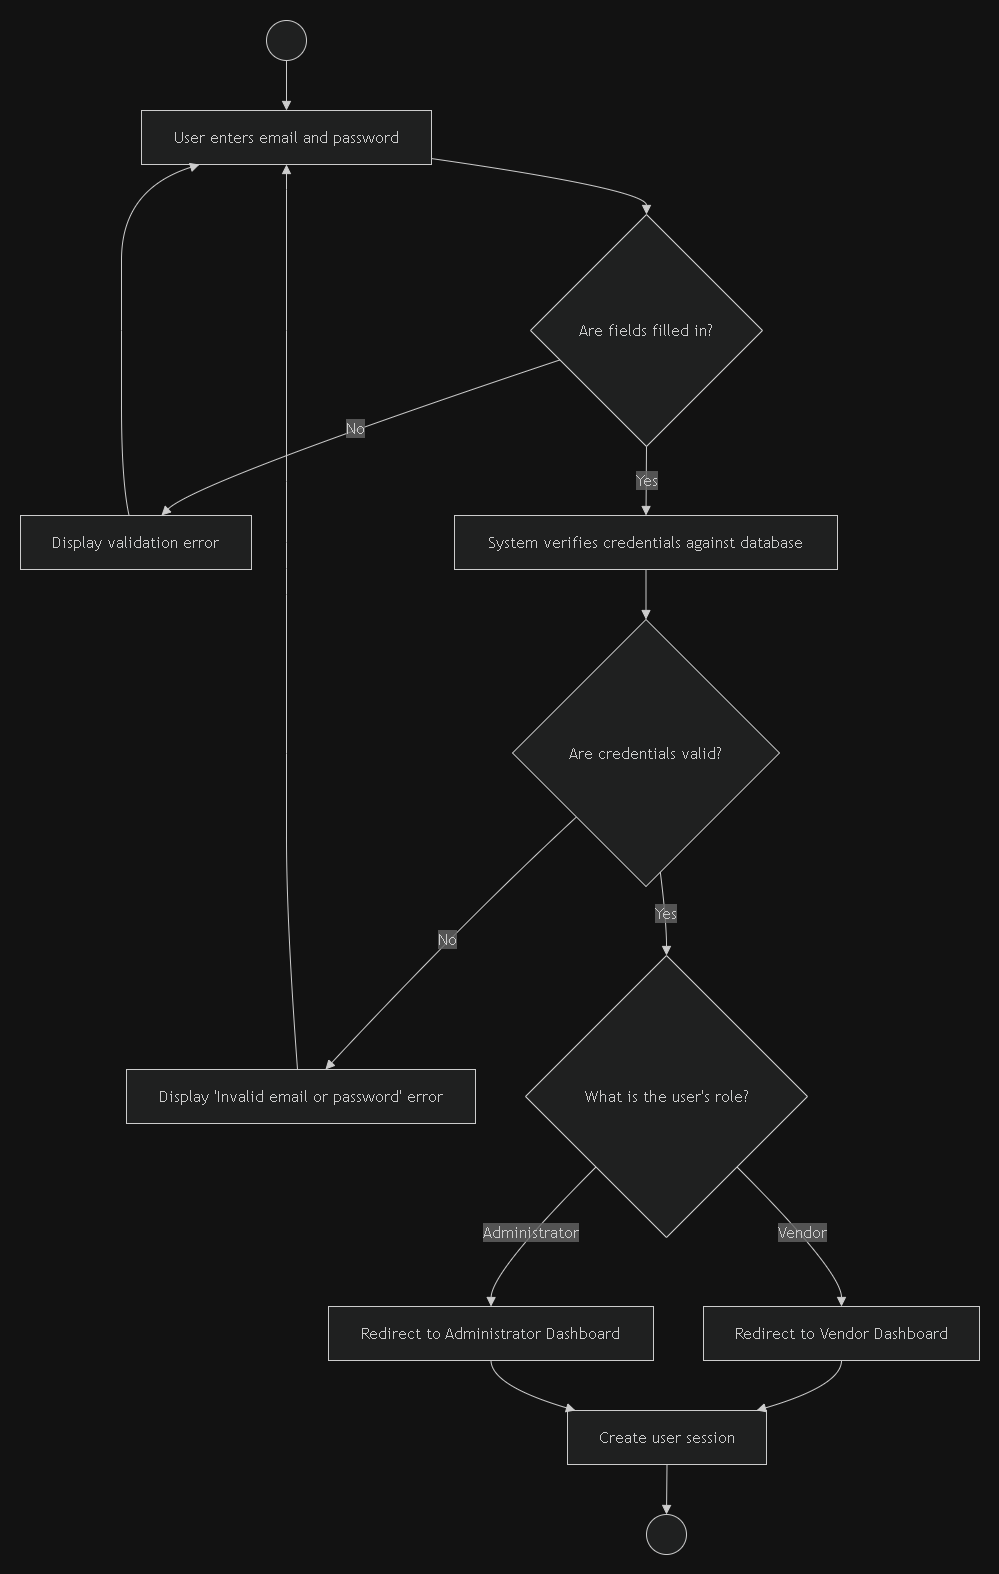

The diagram above was exported from draw.io. Its source (the exported page's mxGraphModel, read from the mxfile embedded in the PNG):
<mxGraphModel dx="2910" dy="2224" grid="1" gridSize="10" guides="1" tooltips="1" connect="1" arrows="1" fold="1" page="1" pageScale="1" pageWidth="850" pageHeight="1100" math="0" shadow="0">
  <root>
    <mxCell id="0" />
    <mxCell id="1" parent="0" />
    <UserObject label="" mermaidData="{&#10;  &quot;data&quot;: &quot;flowchart TD\n    Start(( ))\n    EnterCreds[\&quot;User enters email and password\&quot;]\n    ValidateFields{\&quot;Are fields filled in?\&quot;}\n    ValidationError[\&quot;Display validation error\&quot;]\n    VerifyDB[\&quot;System verifies credentials against database\&quot;]\n    CredsValid{\&quot;Are credentials valid?\&quot;}\n    InvalidError[\&quot;Display 'Invalid email or password' error\&quot;]\n    RoleCheck{\&quot;What is the user's role?\&quot;}\n    VendorDash[\&quot;Redirect to Vendor Dashboard\&quot;]\n    AdminDash[\&quot;Redirect to Administrator Dashboard\&quot;]\n    Session[\&quot;Create user session\&quot;]\n    End(( ))\n    \n    Start --&gt; EnterCreds\n    EnterCreds --&gt; ValidateFields\n    ValidateFields --&gt;|No| ValidationError\n    ValidationError --&gt; EnterCreds\n    ValidateFields --&gt;|Yes| VerifyDB\n    VerifyDB --&gt; CredsValid\n    CredsValid --&gt;|No| InvalidError\n    InvalidError --&gt; EnterCreds\n    CredsValid --&gt;|Yes| RoleCheck\n    RoleCheck --&gt;|Vendor| VendorDash\n    RoleCheck --&gt;|Administrator| AdminDash\n    VendorDash --&gt; Session\n    AdminDash --&gt; Session\n    Session --&gt; End&quot;,&#10;  &quot;config&quot;: null&#10;}" id="28">
      <mxCell connectable="0" parent="1" style="group;transparentBounds=1;editIcon=1;lockedGroup=0;groupPadding=20;" vertex="1">
        <mxGeometry as="geometry" />
      </mxCell>
    </UserObject>
    <UserObject label="" mermaidId="n:Start" mermaidBaseStyle="ellipse;html=1;aspect=fixed;strokeWidth=1;whiteSpace=wrap;fillColor=light-dark(#ECECFF,#1f2020);strokeColor=light-dark(#9370DB,#cccccc);fontColor=light-dark(#333333,#cccccc);fontFamily=Trebuchet MS,Verdana,Arial,sans-serif;fontSize=16;" mermaidBaseValue="" id="2">
      <mxCell parent="28" style="ellipse;html=1;aspect=fixed;strokeWidth=1;whiteSpace=wrap;fillColor=light-dark(#ECECFF,#1f2020);strokeColor=light-dark(#9370DB,#cccccc);fontColor=light-dark(#333333,#cccccc);fontFamily=Trebuchet MS,Verdana,Arial,sans-serif;fontSize=16;" vertex="1">
        <mxGeometry height="40" width="40" x="254" y="8" as="geometry" />
      </mxCell>
    </UserObject>
    <UserObject label="User enters email and password" mermaidId="n:EnterCreds" mermaidBaseStyle="html=1;whiteSpace=wrap;strokeWidth=1;fillColor=light-dark(#ECECFF,#1f2020);strokeColor=light-dark(#9370DB,#cccccc);fontColor=light-dark(#333333,#cccccc);fontFamily=Trebuchet MS,Verdana,Arial,sans-serif;fontSize=16;" mermaidBaseValue="User enters email and password" id="3">
      <mxCell parent="28" style="html=1;whiteSpace=wrap;strokeWidth=1;fillColor=light-dark(#ECECFF,#1f2020);strokeColor=light-dark(#9370DB,#cccccc);fontColor=light-dark(#333333,#cccccc);fontFamily=Trebuchet MS,Verdana,Arial,sans-serif;fontSize=16;" vertex="1">
        <mxGeometry height="54" width="290" x="129" y="98" as="geometry" />
      </mxCell>
    </UserObject>
    <UserObject label="Are fields filled in?" mermaidId="n:ValidateFields" mermaidBaseStyle="rhombus;html=1;strokeWidth=1;whiteSpace=wrap;fillColor=light-dark(#ECECFF,#1f2020);strokeColor=light-dark(#9370DB,#cccccc);fontColor=light-dark(#333333,#cccccc);fontFamily=Trebuchet MS,Verdana,Arial,sans-serif;fontSize=16;" mermaidBaseValue="Are fields filled in?" id="4">
      <mxCell parent="28" style="rhombus;html=1;strokeWidth=1;whiteSpace=wrap;fillColor=light-dark(#ECECFF,#1f2020);strokeColor=light-dark(#9370DB,#cccccc);fontColor=light-dark(#333333,#cccccc);fontFamily=Trebuchet MS,Verdana,Arial,sans-serif;fontSize=16;" vertex="1">
        <mxGeometry height="232" width="232" x="518" y="202" as="geometry" />
      </mxCell>
    </UserObject>
    <UserObject label="Display validation error" mermaidId="n:ValidationError" mermaidBaseStyle="html=1;whiteSpace=wrap;strokeWidth=1;fillColor=light-dark(#ECECFF,#1f2020);strokeColor=light-dark(#9370DB,#cccccc);fontColor=light-dark(#333333,#cccccc);fontFamily=Trebuchet MS,Verdana,Arial,sans-serif;fontSize=16;" mermaidBaseValue="Display validation error" id="5">
      <mxCell parent="28" style="html=1;whiteSpace=wrap;strokeWidth=1;fillColor=light-dark(#ECECFF,#1f2020);strokeColor=light-dark(#9370DB,#cccccc);fontColor=light-dark(#333333,#cccccc);fontFamily=Trebuchet MS,Verdana,Arial,sans-serif;fontSize=16;" vertex="1">
        <mxGeometry height="54" width="231" x="8" y="503" as="geometry" />
      </mxCell>
    </UserObject>
    <UserObject label="System verifies credentials against database" mermaidId="n:VerifyDB" mermaidBaseStyle="html=1;whiteSpace=wrap;strokeWidth=1;fillColor=light-dark(#ECECFF,#1f2020);strokeColor=light-dark(#9370DB,#cccccc);fontColor=light-dark(#333333,#cccccc);fontFamily=Trebuchet MS,Verdana,Arial,sans-serif;fontSize=16;" mermaidBaseValue="System verifies credentials against database" id="6">
      <mxCell parent="28" style="html=1;whiteSpace=wrap;strokeWidth=1;fillColor=light-dark(#ECECFF,#1f2020);strokeColor=light-dark(#9370DB,#cccccc);fontColor=light-dark(#333333,#cccccc);fontFamily=Trebuchet MS,Verdana,Arial,sans-serif;fontSize=16;" vertex="1">
        <mxGeometry height="54" width="383" x="442" y="503" as="geometry" />
      </mxCell>
    </UserObject>
    <UserObject label="Are credentials valid?" mermaidId="n:CredsValid" mermaidBaseStyle="rhombus;html=1;strokeWidth=1;whiteSpace=wrap;fillColor=light-dark(#ECECFF,#1f2020);strokeColor=light-dark(#9370DB,#cccccc);fontColor=light-dark(#333333,#cccccc);fontFamily=Trebuchet MS,Verdana,Arial,sans-serif;fontSize=16;" mermaidBaseValue="Are credentials valid?" id="7">
      <mxCell parent="28" style="rhombus;html=1;strokeWidth=1;whiteSpace=wrap;fillColor=light-dark(#ECECFF,#1f2020);strokeColor=light-dark(#9370DB,#cccccc);fontColor=light-dark(#333333,#cccccc);fontFamily=Trebuchet MS,Verdana,Arial,sans-serif;fontSize=16;" vertex="1">
        <mxGeometry height="267" width="267" x="500" y="607" as="geometry" />
      </mxCell>
    </UserObject>
    <UserObject label="Display 'Invalid email or password' error" mermaidId="n:InvalidError" mermaidBaseStyle="html=1;whiteSpace=wrap;strokeWidth=1;fillColor=light-dark(#ECECFF,#1f2020);strokeColor=light-dark(#9370DB,#cccccc);fontColor=light-dark(#333333,#cccccc);fontFamily=Trebuchet MS,Verdana,Arial,sans-serif;fontSize=16;" mermaidBaseValue="Display 'Invalid email or password' error" id="8">
      <mxCell parent="28" style="html=1;whiteSpace=wrap;strokeWidth=1;fillColor=light-dark(#ECECFF,#1f2020);strokeColor=light-dark(#9370DB,#cccccc);fontColor=light-dark(#333333,#cccccc);fontFamily=Trebuchet MS,Verdana,Arial,sans-serif;fontSize=16;" vertex="1">
        <mxGeometry height="54" width="349" x="114" y="1057" as="geometry" />
      </mxCell>
    </UserObject>
    <UserObject label="What is the user's role?" mermaidId="n:RoleCheck" mermaidBaseStyle="rhombus;html=1;strokeWidth=1;whiteSpace=wrap;fillColor=light-dark(#ECECFF,#1f2020);strokeColor=light-dark(#9370DB,#cccccc);fontColor=light-dark(#333333,#cccccc);fontFamily=Trebuchet MS,Verdana,Arial,sans-serif;fontSize=16;" mermaidBaseValue="What is the user's role?" id="9">
      <mxCell parent="28" style="rhombus;html=1;strokeWidth=1;whiteSpace=wrap;fillColor=light-dark(#ECECFF,#1f2020);strokeColor=light-dark(#9370DB,#cccccc);fontColor=light-dark(#333333,#cccccc);fontFamily=Trebuchet MS,Verdana,Arial,sans-serif;fontSize=16;" vertex="1">
        <mxGeometry height="282" width="282" x="513" y="943" as="geometry" />
      </mxCell>
    </UserObject>
    <UserObject label="Redirect to Vendor Dashboard" mermaidId="n:VendorDash" mermaidBaseStyle="html=1;whiteSpace=wrap;strokeWidth=1;fillColor=light-dark(#ECECFF,#1f2020);strokeColor=light-dark(#9370DB,#cccccc);fontColor=light-dark(#333333,#cccccc);fontFamily=Trebuchet MS,Verdana,Arial,sans-serif;fontSize=16;" mermaidBaseValue="Redirect to Vendor Dashboard" id="10">
      <mxCell parent="28" style="html=1;whiteSpace=wrap;strokeWidth=1;fillColor=light-dark(#ECECFF,#1f2020);strokeColor=light-dark(#9370DB,#cccccc);fontColor=light-dark(#333333,#cccccc);fontFamily=Trebuchet MS,Verdana,Arial,sans-serif;fontSize=16;" vertex="1">
        <mxGeometry height="54" width="276" x="691" y="1294" as="geometry" />
      </mxCell>
    </UserObject>
    <UserObject label="Redirect to Administrator Dashboard" mermaidId="n:AdminDash" mermaidBaseStyle="html=1;whiteSpace=wrap;strokeWidth=1;fillColor=light-dark(#ECECFF,#1f2020);strokeColor=light-dark(#9370DB,#cccccc);fontColor=light-dark(#333333,#cccccc);fontFamily=Trebuchet MS,Verdana,Arial,sans-serif;fontSize=16;" mermaidBaseValue="Redirect to Administrator Dashboard" id="11">
      <mxCell parent="28" style="html=1;whiteSpace=wrap;strokeWidth=1;fillColor=light-dark(#ECECFF,#1f2020);strokeColor=light-dark(#9370DB,#cccccc);fontColor=light-dark(#333333,#cccccc);fontFamily=Trebuchet MS,Verdana,Arial,sans-serif;fontSize=16;" vertex="1">
        <mxGeometry height="54" width="325" x="316" y="1294" as="geometry" />
      </mxCell>
    </UserObject>
    <UserObject label="Create user session" mermaidId="n:Session" mermaidBaseStyle="html=1;whiteSpace=wrap;strokeWidth=1;fillColor=light-dark(#ECECFF,#1f2020);strokeColor=light-dark(#9370DB,#cccccc);fontColor=light-dark(#333333,#cccccc);fontFamily=Trebuchet MS,Verdana,Arial,sans-serif;fontSize=16;" mermaidBaseValue="Create user session" id="12">
      <mxCell parent="28" style="html=1;whiteSpace=wrap;strokeWidth=1;fillColor=light-dark(#ECECFF,#1f2020);strokeColor=light-dark(#9370DB,#cccccc);fontColor=light-dark(#333333,#cccccc);fontFamily=Trebuchet MS,Verdana,Arial,sans-serif;fontSize=16;" vertex="1">
        <mxGeometry height="54" width="199" x="555" y="1398" as="geometry" />
      </mxCell>
    </UserObject>
    <UserObject label="" mermaidId="n:End" mermaidBaseStyle="ellipse;html=1;aspect=fixed;strokeWidth=1;whiteSpace=wrap;fillColor=light-dark(#ECECFF,#1f2020);strokeColor=light-dark(#9370DB,#cccccc);fontColor=light-dark(#333333,#cccccc);fontFamily=Trebuchet MS,Verdana,Arial,sans-serif;fontSize=16;" mermaidBaseValue="" id="13">
      <mxCell parent="28" style="ellipse;html=1;aspect=fixed;strokeWidth=1;whiteSpace=wrap;fillColor=light-dark(#ECECFF,#1f2020);strokeColor=light-dark(#9370DB,#cccccc);fontColor=light-dark(#333333,#cccccc);fontFamily=Trebuchet MS,Verdana,Arial,sans-serif;fontSize=16;" vertex="1">
        <mxGeometry height="40" width="40" x="634" y="1502" as="geometry" />
      </mxCell>
    </UserObject>
    <UserObject label="" mermaidId="e:Start-&gt;EnterCreds#0" mermaidBaseStyle="curved=1;startArrow=none;endArrow=block;endSize=7;strokeColor=light-dark(#333333,#cccccc);exitX=0.5;exitY=1;entryX=0.5;entryY=0;" mermaidBaseValue="" id="14">
      <mxCell edge="1" parent="28" source="2" style="curved=1;startArrow=none;endArrow=block;endSize=7;strokeColor=light-dark(#333333,#cccccc);exitX=0.5;exitY=1;entryX=0.5;entryY=0;" target="3">
        <mxGeometry relative="1" as="geometry">
          <Array as="points" />
        </mxGeometry>
      </mxCell>
    </UserObject>
    <UserObject label="" mermaidId="e:EnterCreds-&gt;ValidateFields#0" mermaidBaseStyle="curved=1;startArrow=none;endArrow=block;endSize=7;strokeColor=light-dark(#333333,#cccccc);exitX=1;exitY=0.89;entryX=0.5;entryY=0;" mermaidBaseValue="" id="15">
      <mxCell edge="1" parent="28" source="3" style="curved=1;startArrow=none;endArrow=block;endSize=7;strokeColor=light-dark(#333333,#cccccc);exitX=1;exitY=0.89;entryX=0.5;entryY=0;" target="4">
        <mxGeometry relative="1" as="geometry">
          <Array as="points">
            <mxPoint x="634" y="177" />
          </Array>
        </mxGeometry>
      </mxCell>
    </UserObject>
    <UserObject label="No" mermaidId="e:ValidateFields-&gt;ValidationError#0" mermaidBaseStyle="curved=1;startArrow=none;endArrow=block;endSize=7;strokeColor=light-dark(#333333,#cccccc);html=1;fontSize=16;labelBackgroundColor=light-dark(#E8E8E88D,#2a2a2a8D);fontFamily=Trebuchet MS,Verdana,Arial,sans-serif;fontColor=light-dark(#333333,#cccccc);exitX=0;exitY=0.67;entryX=0.61;entryY=0;" mermaidBaseValue="No" id="16">
      <mxCell edge="1" parent="28" source="4" style="curved=1;startArrow=none;endArrow=block;endSize=7;strokeColor=light-dark(#333333,#cccccc);html=1;fontSize=16;labelBackgroundColor=light-dark(#E8E8E88D,#2a2a2a8D);fontFamily=Trebuchet MS,Verdana,Arial,sans-serif;fontColor=light-dark(#333333,#cccccc);exitX=0;exitY=0.67;entryX=0.61;entryY=0;" target="5">
        <mxGeometry relative="1" as="geometry">
          <Array as="points">
            <mxPoint x="184" y="469" />
          </Array>
        </mxGeometry>
      </mxCell>
    </UserObject>
    <UserObject label="" mermaidId="e:ValidationError-&gt;EnterCreds#0" mermaidBaseStyle="curved=1;startArrow=none;endArrow=block;endSize=7;strokeColor=light-dark(#333333,#cccccc);exitX=0.47;exitY=0;entryX=0.2;entryY=1;" mermaidBaseValue="" id="17">
      <mxCell edge="1" parent="28" source="5" style="curved=1;startArrow=none;endArrow=block;endSize=7;strokeColor=light-dark(#333333,#cccccc);exitX=0.47;exitY=0;entryX=0.2;entryY=1;" target="3">
        <mxGeometry relative="1" as="geometry">
          <Array as="points">
            <mxPoint x="109" y="469" />
            <mxPoint x="109" y="318" />
            <mxPoint x="109" y="177" />
          </Array>
        </mxGeometry>
      </mxCell>
    </UserObject>
    <UserObject label="Yes" mermaidId="e:ValidateFields-&gt;VerifyDB#0" mermaidBaseStyle="curved=1;startArrow=none;endArrow=block;endSize=7;strokeColor=light-dark(#333333,#cccccc);html=1;fontSize=16;labelBackgroundColor=light-dark(#E8E8E88D,#2a2a2a8D);fontFamily=Trebuchet MS,Verdana,Arial,sans-serif;fontColor=light-dark(#333333,#cccccc);exitX=0.5;exitY=1;entryX=0.5;entryY=0;" mermaidBaseValue="Yes" id="18">
      <mxCell edge="1" parent="28" source="4" style="curved=1;startArrow=none;endArrow=block;endSize=7;strokeColor=light-dark(#333333,#cccccc);html=1;fontSize=16;labelBackgroundColor=light-dark(#E8E8E88D,#2a2a2a8D);fontFamily=Trebuchet MS,Verdana,Arial,sans-serif;fontColor=light-dark(#333333,#cccccc);exitX=0.5;exitY=1;entryX=0.5;entryY=0;" target="6">
        <mxGeometry relative="1" as="geometry">
          <Array as="points" />
        </mxGeometry>
      </mxCell>
    </UserObject>
    <UserObject label="" mermaidId="e:VerifyDB-&gt;CredsValid#0" mermaidBaseStyle="curved=1;startArrow=none;endArrow=block;endSize=7;strokeColor=light-dark(#333333,#cccccc);exitX=0.5;exitY=1;entryX=0.5;entryY=0;" mermaidBaseValue="" id="19">
      <mxCell edge="1" parent="28" source="6" style="curved=1;startArrow=none;endArrow=block;endSize=7;strokeColor=light-dark(#333333,#cccccc);exitX=0.5;exitY=1;entryX=0.5;entryY=0;" target="7">
        <mxGeometry relative="1" as="geometry">
          <Array as="points" />
        </mxGeometry>
      </mxCell>
    </UserObject>
    <UserObject label="No" mermaidId="e:CredsValid-&gt;InvalidError#0" mermaidBaseStyle="curved=1;startArrow=none;endArrow=block;endSize=7;strokeColor=light-dark(#333333,#cccccc);html=1;fontSize=16;labelBackgroundColor=light-dark(#E8E8E88D,#2a2a2a8D);fontFamily=Trebuchet MS,Verdana,Arial,sans-serif;fontColor=light-dark(#333333,#cccccc);exitX=0;exitY=0.96;entryX=0.57;entryY=0;" mermaidBaseValue="No" id="20">
      <mxCell edge="1" parent="28" source="7" style="curved=1;startArrow=none;endArrow=block;endSize=7;strokeColor=light-dark(#333333,#cccccc);html=1;fontSize=16;labelBackgroundColor=light-dark(#E8E8E88D,#2a2a2a8D);fontFamily=Trebuchet MS,Verdana,Arial,sans-serif;fontColor=light-dark(#333333,#cccccc);exitX=0;exitY=0.96;entryX=0.57;entryY=0;" target="8">
        <mxGeometry relative="1" as="geometry">
          <Array as="points">
            <mxPoint x="451" y="909" />
          </Array>
        </mxGeometry>
      </mxCell>
    </UserObject>
    <UserObject label="" mermaidId="e:InvalidError-&gt;EnterCreds#0" mermaidBaseStyle="curved=1;startArrow=none;endArrow=block;endSize=7;strokeColor=light-dark(#333333,#cccccc);exitX=0.49;exitY=0;entryX=0.5;entryY=1;" mermaidBaseValue="" id="21">
      <mxCell edge="1" parent="28" source="8" style="curved=1;startArrow=none;endArrow=block;endSize=7;strokeColor=light-dark(#333333,#cccccc);exitX=0.49;exitY=0;entryX=0.5;entryY=1;" target="3">
        <mxGeometry relative="1" as="geometry">
          <Array as="points">
            <mxPoint x="274" y="909" />
            <mxPoint x="274" y="741" />
            <mxPoint x="274" y="582" />
            <mxPoint x="274" y="530" />
            <mxPoint x="274" y="469" />
            <mxPoint x="274" y="318" />
            <mxPoint x="274" y="177" />
          </Array>
        </mxGeometry>
      </mxCell>
    </UserObject>
    <UserObject label="Yes" mermaidId="e:CredsValid-&gt;RoleCheck#0" mermaidBaseStyle="curved=1;startArrow=none;endArrow=block;endSize=7;strokeColor=light-dark(#333333,#cccccc);html=1;fontSize=16;labelBackgroundColor=light-dark(#E8E8E88D,#2a2a2a8D);fontFamily=Trebuchet MS,Verdana,Arial,sans-serif;fontColor=light-dark(#333333,#cccccc);exitX=0.56;exitY=1;entryX=0.5;entryY=0;" mermaidBaseValue="Yes" id="22">
      <mxCell edge="1" parent="28" source="7" style="curved=1;startArrow=none;endArrow=block;endSize=7;strokeColor=light-dark(#333333,#cccccc);html=1;fontSize=16;labelBackgroundColor=light-dark(#E8E8E88D,#2a2a2a8D);fontFamily=Trebuchet MS,Verdana,Arial,sans-serif;fontColor=light-dark(#333333,#cccccc);exitX=0.56;exitY=1;entryX=0.5;entryY=0;" target="9">
        <mxGeometry relative="1" as="geometry">
          <Array as="points">
            <mxPoint x="654" y="909" />
          </Array>
        </mxGeometry>
      </mxCell>
    </UserObject>
    <UserObject label="Vendor" mermaidId="e:RoleCheck-&gt;VendorDash#0" mermaidBaseStyle="curved=1;startArrow=none;endArrow=block;endSize=7;strokeColor=light-dark(#333333,#cccccc);html=1;fontSize=16;labelBackgroundColor=light-dark(#E8E8E88D,#2a2a2a8D);fontFamily=Trebuchet MS,Verdana,Arial,sans-serif;fontColor=light-dark(#333333,#cccccc);exitX=1;exitY=1;entryX=0.5;entryY=0;" mermaidBaseValue="Vendor" id="23">
      <mxCell edge="1" parent="28" source="9" style="curved=1;startArrow=none;endArrow=block;endSize=7;strokeColor=light-dark(#333333,#cccccc);html=1;fontSize=16;labelBackgroundColor=light-dark(#E8E8E88D,#2a2a2a8D);fontFamily=Trebuchet MS,Verdana,Arial,sans-serif;fontColor=light-dark(#333333,#cccccc);exitX=1;exitY=1;entryX=0.5;entryY=0;" target="10">
        <mxGeometry relative="1" as="geometry">
          <Array as="points">
            <mxPoint x="829" y="1259" />
          </Array>
        </mxGeometry>
      </mxCell>
    </UserObject>
    <UserObject label="Administrator" mermaidId="e:RoleCheck-&gt;AdminDash#0" mermaidBaseStyle="curved=1;startArrow=none;endArrow=block;endSize=7;strokeColor=light-dark(#333333,#cccccc);html=1;fontSize=16;labelBackgroundColor=light-dark(#E8E8E88D,#2a2a2a8D);fontFamily=Trebuchet MS,Verdana,Arial,sans-serif;fontColor=light-dark(#333333,#cccccc);exitX=0;exitY=1;entryX=0.5;entryY=0;" mermaidBaseValue="Administrator" id="24">
      <mxCell edge="1" parent="28" source="9" style="curved=1;startArrow=none;endArrow=block;endSize=7;strokeColor=light-dark(#333333,#cccccc);html=1;fontSize=16;labelBackgroundColor=light-dark(#E8E8E88D,#2a2a2a8D);fontFamily=Trebuchet MS,Verdana,Arial,sans-serif;fontColor=light-dark(#333333,#cccccc);exitX=0;exitY=1;entryX=0.5;entryY=0;" target="11">
        <mxGeometry relative="1" as="geometry">
          <Array as="points">
            <mxPoint x="479" y="1259" />
          </Array>
        </mxGeometry>
      </mxCell>
    </UserObject>
    <UserObject label="" mermaidId="e:VendorDash-&gt;Session#0" mermaidBaseStyle="curved=1;startArrow=none;endArrow=block;endSize=7;strokeColor=light-dark(#333333,#cccccc);exitX=0.5;exitY=1;entryX=0.95;entryY=0;" mermaidBaseValue="" id="25">
      <mxCell edge="1" parent="28" source="10" style="curved=1;startArrow=none;endArrow=block;endSize=7;strokeColor=light-dark(#333333,#cccccc);exitX=0.5;exitY=1;entryX=0.95;entryY=0;" target="12">
        <mxGeometry relative="1" as="geometry">
          <Array as="points">
            <mxPoint x="829" y="1373" />
          </Array>
        </mxGeometry>
      </mxCell>
    </UserObject>
    <UserObject label="" mermaidId="e:AdminDash-&gt;Session#0" mermaidBaseStyle="curved=1;startArrow=none;endArrow=block;endSize=7;strokeColor=light-dark(#333333,#cccccc);exitX=0.5;exitY=1;entryX=0.04;entryY=0;" mermaidBaseValue="" id="26">
      <mxCell edge="1" parent="28" source="11" style="curved=1;startArrow=none;endArrow=block;endSize=7;strokeColor=light-dark(#333333,#cccccc);exitX=0.5;exitY=1;entryX=0.04;entryY=0;" target="12">
        <mxGeometry relative="1" as="geometry">
          <Array as="points">
            <mxPoint x="479" y="1373" />
          </Array>
        </mxGeometry>
      </mxCell>
    </UserObject>
    <UserObject label="" mermaidId="e:Session-&gt;End#0" mermaidBaseStyle="curved=1;startArrow=none;endArrow=block;endSize=7;strokeColor=light-dark(#333333,#cccccc);exitX=0.5;exitY=1;entryX=0.5;entryY=0;" mermaidBaseValue="" id="27">
      <mxCell edge="1" parent="28" source="12" style="curved=1;startArrow=none;endArrow=block;endSize=7;strokeColor=light-dark(#333333,#cccccc);exitX=0.5;exitY=1;entryX=0.5;entryY=0;" target="13">
        <mxGeometry relative="1" as="geometry">
          <Array as="points" />
        </mxGeometry>
      </mxCell>
    </UserObject>
  </root>
</mxGraphModel>